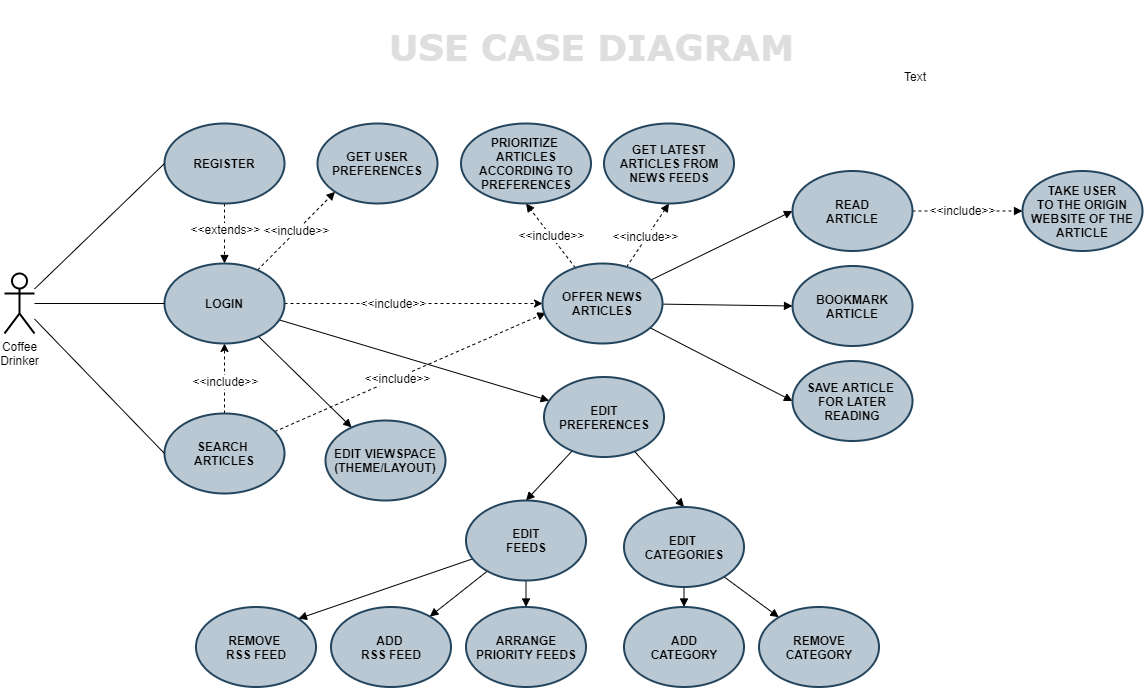

The diagram above was exported from draw.io. Its source (the exported page's mxGraphModel, read from the mxfile embedded in the PNG):
<mxGraphModel dx="868" dy="801" grid="0" gridSize="10" guides="1" tooltips="1" connect="1" arrows="1" fold="1" page="0" pageScale="1" pageWidth="827" pageHeight="1169" background="none" math="0" shadow="0">
  <root>
    <mxCell id="yuSLYeX_yIwvlKnROri_-0" />
    <mxCell id="yuSLYeX_yIwvlKnROri_-1" parent="yuSLYeX_yIwvlKnROri_-0" />
    <mxCell id="yuSLYeX_yIwvlKnROri_-23" style="edgeStyle=none;rounded=0;orthogonalLoop=1;jettySize=auto;html=1;entryX=0.5;entryY=0;entryDx=0;entryDy=0;dashed=1;endArrow=block;endFill=1;" parent="yuSLYeX_yIwvlKnROri_-1" source="yuSLYeX_yIwvlKnROri_-2" target="yuSLYeX_yIwvlKnROri_-4" edge="1">
      <mxGeometry relative="1" as="geometry" />
    </mxCell>
    <mxCell id="yuSLYeX_yIwvlKnROri_-24" value="&amp;lt;&amp;lt;extends&amp;gt;&amp;gt;" style="text;html=1;resizable=0;points=[];align=center;verticalAlign=middle;labelBackgroundColor=#ffffff;" parent="yuSLYeX_yIwvlKnROri_-23" vertex="1" connectable="0">
      <mxGeometry x="-0.3579" relative="1" as="geometry">
        <mxPoint y="6.5" as="offset" />
      </mxGeometry>
    </mxCell>
    <mxCell id="yuSLYeX_yIwvlKnROri_-2" value="&lt;font size=&quot;1&quot;&gt;&lt;b style=&quot;font-size: 12px&quot;&gt;REGISTER&lt;/b&gt;&lt;/font&gt;" style="ellipse;whiteSpace=wrap;html=1;fillColor=#bac8d3;strokeColor=#23445d;strokeWidth=2;" parent="yuSLYeX_yIwvlKnROri_-1" vertex="1">
      <mxGeometry x="192" y="50" width="120" height="80" as="geometry" />
    </mxCell>
    <mxCell id="yuSLYeX_yIwvlKnROri_-8" style="edgeStyle=none;rounded=0;orthogonalLoop=1;jettySize=auto;html=1;entryX=0.5;entryY=1;entryDx=0;entryDy=0;dashed=1;" parent="yuSLYeX_yIwvlKnROri_-1" source="yuSLYeX_yIwvlKnROri_-3" target="yuSLYeX_yIwvlKnROri_-4" edge="1">
      <mxGeometry relative="1" as="geometry" />
    </mxCell>
    <mxCell id="yuSLYeX_yIwvlKnROri_-9" value="&amp;lt;&amp;lt;include&amp;gt;&amp;gt;" style="text;html=1;resizable=0;points=[];align=center;verticalAlign=middle;labelBackgroundColor=#ffffff;" parent="yuSLYeX_yIwvlKnROri_-8" vertex="1" connectable="0">
      <mxGeometry x="0.1742" y="2" relative="1" as="geometry">
        <mxPoint x="2" y="8" as="offset" />
      </mxGeometry>
    </mxCell>
    <mxCell id="fcj6uMNUEBdhMe-QwbNR-15" style="edgeStyle=none;rounded=0;orthogonalLoop=1;jettySize=auto;html=1;entryX=0.028;entryY=0.617;entryDx=0;entryDy=0;entryPerimeter=0;endArrow=block;endFill=1;dashed=1;" parent="yuSLYeX_yIwvlKnROri_-1" source="yuSLYeX_yIwvlKnROri_-3" target="yuSLYeX_yIwvlKnROri_-5" edge="1">
      <mxGeometry relative="1" as="geometry" />
    </mxCell>
    <mxCell id="fcj6uMNUEBdhMe-QwbNR-16" value="&amp;lt;&amp;lt;include&amp;gt;&amp;gt;" style="text;html=1;resizable=0;points=[];align=center;verticalAlign=middle;labelBackgroundColor=#ffffff;" parent="fcj6uMNUEBdhMe-QwbNR-15" vertex="1" connectable="0">
      <mxGeometry x="-0.0954" relative="1" as="geometry">
        <mxPoint as="offset" />
      </mxGeometry>
    </mxCell>
    <mxCell id="yuSLYeX_yIwvlKnROri_-3" value="&lt;b&gt;&lt;font style=&quot;font-size: 12px&quot;&gt;SEARCH &lt;br&gt;ARTICLES&lt;/font&gt;&lt;/b&gt;" style="ellipse;whiteSpace=wrap;html=1;fillColor=#bac8d3;strokeColor=#23445d;strokeWidth=2;" parent="yuSLYeX_yIwvlKnROri_-1" vertex="1">
      <mxGeometry x="192" y="340" width="120" height="80" as="geometry" />
    </mxCell>
    <mxCell id="yuSLYeX_yIwvlKnROri_-7" style="edgeStyle=none;rounded=0;orthogonalLoop=1;jettySize=auto;html=1;entryX=0;entryY=0.5;entryDx=0;entryDy=0;dashed=1;" parent="yuSLYeX_yIwvlKnROri_-1" source="yuSLYeX_yIwvlKnROri_-4" target="yuSLYeX_yIwvlKnROri_-5" edge="1">
      <mxGeometry relative="1" as="geometry" />
    </mxCell>
    <mxCell id="jjQZUcCJzumUlOUcw8-P-1" value="&amp;lt;&amp;lt;include&amp;gt;&amp;gt;" style="text;html=1;resizable=0;points=[];align=center;verticalAlign=middle;labelBackgroundColor=#ffffff;" parent="yuSLYeX_yIwvlKnROri_-7" vertex="1" connectable="0">
      <mxGeometry x="-0.2191" y="-3" relative="1" as="geometry">
        <mxPoint x="7.5" y="-4" as="offset" />
      </mxGeometry>
    </mxCell>
    <mxCell id="yuSLYeX_yIwvlKnROri_-20" style="edgeStyle=none;rounded=0;orthogonalLoop=1;jettySize=auto;html=1;entryX=0;entryY=1;entryDx=0;entryDy=0;endArrow=block;endFill=1;dashed=1;" parent="yuSLYeX_yIwvlKnROri_-1" source="yuSLYeX_yIwvlKnROri_-4" target="yuSLYeX_yIwvlKnROri_-19" edge="1">
      <mxGeometry relative="1" as="geometry" />
    </mxCell>
    <mxCell id="yuSLYeX_yIwvlKnROri_-21" value="&amp;lt;&amp;lt;include&amp;gt;&amp;gt;" style="text;html=1;resizable=0;points=[];align=center;verticalAlign=middle;labelBackgroundColor=#ffffff;" parent="yuSLYeX_yIwvlKnROri_-20" vertex="1" connectable="0">
      <mxGeometry x="0.1298" relative="1" as="geometry">
        <mxPoint x="-5.5" y="4" as="offset" />
      </mxGeometry>
    </mxCell>
    <mxCell id="jjQZUcCJzumUlOUcw8-P-17" style="edgeStyle=none;rounded=0;orthogonalLoop=1;jettySize=auto;html=1;endArrow=block;endFill=1;" parent="yuSLYeX_yIwvlKnROri_-1" source="yuSLYeX_yIwvlKnROri_-4" target="jjQZUcCJzumUlOUcw8-P-13" edge="1">
      <mxGeometry relative="1" as="geometry" />
    </mxCell>
    <mxCell id="AtO8modhKtu52qd39RmV-1" style="edgeStyle=none;rounded=0;orthogonalLoop=1;jettySize=auto;html=1;endArrow=block;endFill=1;" parent="yuSLYeX_yIwvlKnROri_-1" source="yuSLYeX_yIwvlKnROri_-4" target="AtO8modhKtu52qd39RmV-0" edge="1">
      <mxGeometry relative="1" as="geometry" />
    </mxCell>
    <mxCell id="yuSLYeX_yIwvlKnROri_-4" value="&lt;b&gt;&lt;font style=&quot;font-size: 12px&quot;&gt;LOGIN&lt;/font&gt;&lt;/b&gt;" style="ellipse;whiteSpace=wrap;html=1;fillColor=#bac8d3;strokeColor=#23445d;strokeWidth=2;" parent="yuSLYeX_yIwvlKnROri_-1" vertex="1">
      <mxGeometry x="192" y="190" width="120" height="80" as="geometry" />
    </mxCell>
    <mxCell id="jjQZUcCJzumUlOUcw8-P-2" style="edgeStyle=none;rounded=0;orthogonalLoop=1;jettySize=auto;html=1;entryX=0;entryY=0.5;entryDx=0;entryDy=0;endArrow=block;endFill=1;" parent="yuSLYeX_yIwvlKnROri_-1" source="yuSLYeX_yIwvlKnROri_-5" target="yuSLYeX_yIwvlKnROri_-28" edge="1">
      <mxGeometry relative="1" as="geometry" />
    </mxCell>
    <mxCell id="jjQZUcCJzumUlOUcw8-P-7" style="edgeStyle=none;rounded=0;orthogonalLoop=1;jettySize=auto;html=1;entryX=0;entryY=0.5;entryDx=0;entryDy=0;endArrow=block;endFill=1;" parent="yuSLYeX_yIwvlKnROri_-1" source="yuSLYeX_yIwvlKnROri_-5" target="jjQZUcCJzumUlOUcw8-P-6" edge="1">
      <mxGeometry relative="1" as="geometry" />
    </mxCell>
    <mxCell id="jjQZUcCJzumUlOUcw8-P-11" style="edgeStyle=none;rounded=0;orthogonalLoop=1;jettySize=auto;html=1;entryX=0;entryY=0.5;entryDx=0;entryDy=0;endArrow=block;endFill=1;" parent="yuSLYeX_yIwvlKnROri_-1" source="yuSLYeX_yIwvlKnROri_-5" target="jjQZUcCJzumUlOUcw8-P-10" edge="1">
      <mxGeometry relative="1" as="geometry" />
    </mxCell>
    <mxCell id="fcj6uMNUEBdhMe-QwbNR-18" style="edgeStyle=none;rounded=0;orthogonalLoop=1;jettySize=auto;html=1;dashed=1;endArrow=block;endFill=1;entryX=0.5;entryY=1;entryDx=0;entryDy=0;" parent="yuSLYeX_yIwvlKnROri_-1" source="yuSLYeX_yIwvlKnROri_-5" target="yuSLYeX_yIwvlKnROri_-11" edge="1">
      <mxGeometry relative="1" as="geometry" />
    </mxCell>
    <mxCell id="fcj6uMNUEBdhMe-QwbNR-20" value="&amp;lt;&amp;lt;include&amp;gt;&amp;gt;" style="text;html=1;resizable=0;points=[];align=center;verticalAlign=middle;labelBackgroundColor=#ffffff;" parent="fcj6uMNUEBdhMe-QwbNR-18" vertex="1" connectable="0">
      <mxGeometry x="-0.1653" relative="1" as="geometry">
        <mxPoint x="1" y="-4" as="offset" />
      </mxGeometry>
    </mxCell>
    <mxCell id="fcj6uMNUEBdhMe-QwbNR-19" style="edgeStyle=none;rounded=0;orthogonalLoop=1;jettySize=auto;html=1;entryX=0.5;entryY=1;entryDx=0;entryDy=0;dashed=1;endArrow=block;endFill=1;" parent="yuSLYeX_yIwvlKnROri_-1" source="yuSLYeX_yIwvlKnROri_-5" target="yuSLYeX_yIwvlKnROri_-25" edge="1">
      <mxGeometry relative="1" as="geometry" />
    </mxCell>
    <mxCell id="fcj6uMNUEBdhMe-QwbNR-21" value="&amp;lt;&amp;lt;include&amp;gt;&amp;gt;" style="text;html=1;resizable=0;points=[];align=center;verticalAlign=middle;labelBackgroundColor=#ffffff;" parent="fcj6uMNUEBdhMe-QwbNR-19" vertex="1" connectable="0">
      <mxGeometry x="-0.2012" relative="1" as="geometry">
        <mxPoint x="-5" y="-7" as="offset" />
      </mxGeometry>
    </mxCell>
    <mxCell id="yuSLYeX_yIwvlKnROri_-5" value="&lt;b&gt;&lt;font style=&quot;font-size: 12px&quot;&gt;OFFER NEWS ARTICLES&lt;/font&gt;&lt;/b&gt;" style="ellipse;whiteSpace=wrap;html=1;fillColor=#bac8d3;strokeColor=#23445d;strokeWidth=2;" parent="yuSLYeX_yIwvlKnROri_-1" vertex="1">
      <mxGeometry x="570" y="190" width="120" height="80" as="geometry" />
    </mxCell>
    <mxCell id="yuSLYeX_yIwvlKnROri_-11" value="&lt;b&gt;&lt;font style=&quot;font-size: 12px&quot;&gt;GET LATEST ARTICLES FROM NEWS FEEDS&lt;/font&gt;&lt;/b&gt;" style="ellipse;whiteSpace=wrap;html=1;fillColor=#bac8d3;strokeColor=#23445d;strokeWidth=2;" parent="yuSLYeX_yIwvlKnROri_-1" vertex="1">
      <mxGeometry x="631.5" y="50" width="130" height="80" as="geometry" />
    </mxCell>
    <mxCell id="yuSLYeX_yIwvlKnROri_-16" style="rounded=0;orthogonalLoop=1;jettySize=auto;html=1;entryX=0;entryY=0.5;entryDx=0;entryDy=0;endArrow=none;endFill=0;" parent="yuSLYeX_yIwvlKnROri_-1" source="yuSLYeX_yIwvlKnROri_-15" target="yuSLYeX_yIwvlKnROri_-2" edge="1">
      <mxGeometry relative="1" as="geometry" />
    </mxCell>
    <mxCell id="yuSLYeX_yIwvlKnROri_-17" style="edgeStyle=none;rounded=0;orthogonalLoop=1;jettySize=auto;html=1;entryX=0;entryY=0.5;entryDx=0;entryDy=0;endArrow=none;endFill=0;" parent="yuSLYeX_yIwvlKnROri_-1" source="yuSLYeX_yIwvlKnROri_-15" target="yuSLYeX_yIwvlKnROri_-4" edge="1">
      <mxGeometry relative="1" as="geometry" />
    </mxCell>
    <mxCell id="yuSLYeX_yIwvlKnROri_-18" style="edgeStyle=none;rounded=0;orthogonalLoop=1;jettySize=auto;html=1;entryX=0;entryY=0.5;entryDx=0;entryDy=0;endArrow=none;endFill=0;" parent="yuSLYeX_yIwvlKnROri_-1" source="yuSLYeX_yIwvlKnROri_-15" target="yuSLYeX_yIwvlKnROri_-3" edge="1">
      <mxGeometry relative="1" as="geometry" />
    </mxCell>
    <mxCell id="yuSLYeX_yIwvlKnROri_-15" value="Coffee&lt;br&gt;Drinker" style="shape=umlActor;verticalLabelPosition=bottom;labelBackgroundColor=#ffffff;verticalAlign=top;html=1;outlineConnect=0;strokeWidth=2;" parent="yuSLYeX_yIwvlKnROri_-1" vertex="1">
      <mxGeometry x="32" y="200" width="30" height="60" as="geometry" />
    </mxCell>
    <mxCell id="yuSLYeX_yIwvlKnROri_-19" value="&lt;b&gt;&lt;font style=&quot;font-size: 12px&quot;&gt;GET USER PREFERENCES&lt;/font&gt;&lt;/b&gt;" style="ellipse;whiteSpace=wrap;html=1;fillColor=#bac8d3;strokeColor=#23445d;strokeWidth=2;" parent="yuSLYeX_yIwvlKnROri_-1" vertex="1">
      <mxGeometry x="345" y="50" width="120" height="80" as="geometry" />
    </mxCell>
    <mxCell id="yuSLYeX_yIwvlKnROri_-25" value="&lt;div&gt;&lt;b&gt;&lt;font style=&quot;font-size: 12px&quot;&gt;PRIORITIZE &lt;br&gt;&lt;/font&gt;&lt;/b&gt;&lt;/div&gt;&lt;div&gt;&lt;b&gt;&lt;font style=&quot;font-size: 12px&quot;&gt;ARTICLES ACCORDING TO PREFERENCES&lt;/font&gt;&lt;/b&gt;&lt;/div&gt;" style="ellipse;whiteSpace=wrap;html=1;fillColor=#bac8d3;strokeColor=#23445d;strokeWidth=2;" parent="yuSLYeX_yIwvlKnROri_-1" vertex="1">
      <mxGeometry x="488.5" y="50" width="130" height="80" as="geometry" />
    </mxCell>
    <mxCell id="jjQZUcCJzumUlOUcw8-P-4" style="edgeStyle=none;rounded=0;orthogonalLoop=1;jettySize=auto;html=1;entryX=0;entryY=0.5;entryDx=0;entryDy=0;endArrow=block;endFill=1;dashed=1;" parent="yuSLYeX_yIwvlKnROri_-1" source="yuSLYeX_yIwvlKnROri_-28" target="jjQZUcCJzumUlOUcw8-P-3" edge="1">
      <mxGeometry relative="1" as="geometry" />
    </mxCell>
    <mxCell id="jjQZUcCJzumUlOUcw8-P-5" value="&amp;lt;&amp;lt;include&amp;gt;&amp;gt;" style="text;html=1;resizable=0;points=[];align=center;verticalAlign=middle;labelBackgroundColor=#ffffff;" parent="jjQZUcCJzumUlOUcw8-P-4" vertex="1" connectable="0">
      <mxGeometry x="-0.2667" y="-1" relative="1" as="geometry">
        <mxPoint x="9.5" y="-2" as="offset" />
      </mxGeometry>
    </mxCell>
    <mxCell id="yuSLYeX_yIwvlKnROri_-28" value="&lt;b&gt;READ&lt;br&gt;ARTICLE&lt;br&gt;&lt;/b&gt;" style="ellipse;whiteSpace=wrap;html=1;fillColor=#bac8d3;strokeColor=#23445d;strokeWidth=2;" parent="yuSLYeX_yIwvlKnROri_-1" vertex="1">
      <mxGeometry x="820" y="97.5" width="120" height="80" as="geometry" />
    </mxCell>
    <mxCell id="jjQZUcCJzumUlOUcw8-P-3" value="&lt;b&gt;TAKE USER&lt;br&gt;TO THE ORIGIN WEBSITE OF THE ARTICLE&lt;br&gt;&lt;/b&gt;" style="ellipse;whiteSpace=wrap;html=1;fillColor=#bac8d3;strokeColor=#23445d;strokeWidth=2;" parent="yuSLYeX_yIwvlKnROri_-1" vertex="1">
      <mxGeometry x="1050" y="97.5" width="120" height="80" as="geometry" />
    </mxCell>
    <mxCell id="jjQZUcCJzumUlOUcw8-P-6" value="&lt;b&gt;BOOKMARK&lt;br&gt;ARTICLE&lt;br&gt;&lt;/b&gt;" style="ellipse;whiteSpace=wrap;html=1;fillColor=#bac8d3;strokeColor=#23445d;strokeWidth=2;" parent="yuSLYeX_yIwvlKnROri_-1" vertex="1">
      <mxGeometry x="820" y="192.5" width="120" height="80" as="geometry" />
    </mxCell>
    <mxCell id="jjQZUcCJzumUlOUcw8-P-10" value="&lt;b&gt;SAVE ARTICLE &lt;br&gt;FOR LATER READING&lt;br&gt;&lt;/b&gt;" style="ellipse;whiteSpace=wrap;html=1;fillColor=#bac8d3;strokeColor=#23445d;strokeWidth=2;" parent="yuSLYeX_yIwvlKnROri_-1" vertex="1">
      <mxGeometry x="820" y="287.5" width="120" height="80" as="geometry" />
    </mxCell>
    <mxCell id="fcj6uMNUEBdhMe-QwbNR-7" style="edgeStyle=none;rounded=0;orthogonalLoop=1;jettySize=auto;html=1;entryX=0.5;entryY=0;entryDx=0;entryDy=0;endArrow=block;endFill=1;" parent="yuSLYeX_yIwvlKnROri_-1" source="jjQZUcCJzumUlOUcw8-P-13" target="fcj6uMNUEBdhMe-QwbNR-3" edge="1">
      <mxGeometry relative="1" as="geometry" />
    </mxCell>
    <mxCell id="fcj6uMNUEBdhMe-QwbNR-8" style="edgeStyle=none;rounded=0;orthogonalLoop=1;jettySize=auto;html=1;entryX=0.5;entryY=0;entryDx=0;entryDy=0;endArrow=block;endFill=1;" parent="yuSLYeX_yIwvlKnROri_-1" source="jjQZUcCJzumUlOUcw8-P-13" target="fcj6uMNUEBdhMe-QwbNR-1" edge="1">
      <mxGeometry relative="1" as="geometry" />
    </mxCell>
    <mxCell id="jjQZUcCJzumUlOUcw8-P-13" value="&lt;b&gt;EDIT&lt;br&gt;PREFERENCES&lt;br&gt;&lt;/b&gt;" style="ellipse;whiteSpace=wrap;html=1;fillColor=#bac8d3;strokeColor=#23445d;strokeWidth=2;" parent="yuSLYeX_yIwvlKnROri_-1" vertex="1">
      <mxGeometry x="571.5" y="303.5" width="120" height="80" as="geometry" />
    </mxCell>
    <mxCell id="jjQZUcCJzumUlOUcw8-P-14" value="&lt;b&gt;ADD &lt;br&gt;RSS FEED&lt;/b&gt;" style="ellipse;whiteSpace=wrap;html=1;fillColor=#bac8d3;strokeColor=#23445d;strokeWidth=2;" parent="yuSLYeX_yIwvlKnROri_-1" vertex="1">
      <mxGeometry x="358.5" y="533.5" width="120" height="80" as="geometry" />
    </mxCell>
    <mxCell id="jjQZUcCJzumUlOUcw8-P-16" value="&lt;b&gt;REMOVE &lt;br&gt;RSS FEED&lt;/b&gt;" style="ellipse;whiteSpace=wrap;html=1;fillColor=#bac8d3;strokeColor=#23445d;strokeWidth=2;" parent="yuSLYeX_yIwvlKnROri_-1" vertex="1">
      <mxGeometry x="223.5" y="533.5" width="120" height="80" as="geometry" />
    </mxCell>
    <mxCell id="fcj6uMNUEBdhMe-QwbNR-9" style="edgeStyle=none;rounded=0;orthogonalLoop=1;jettySize=auto;html=1;endArrow=block;endFill=1;" parent="yuSLYeX_yIwvlKnROri_-1" source="fcj6uMNUEBdhMe-QwbNR-1" target="fcj6uMNUEBdhMe-QwbNR-2" edge="1">
      <mxGeometry relative="1" as="geometry" />
    </mxCell>
    <mxCell id="fcj6uMNUEBdhMe-QwbNR-10" style="edgeStyle=none;rounded=0;orthogonalLoop=1;jettySize=auto;html=1;endArrow=block;endFill=1;" parent="yuSLYeX_yIwvlKnROri_-1" source="fcj6uMNUEBdhMe-QwbNR-1" target="jjQZUcCJzumUlOUcw8-P-14" edge="1">
      <mxGeometry relative="1" as="geometry" />
    </mxCell>
    <mxCell id="fcj6uMNUEBdhMe-QwbNR-11" style="edgeStyle=none;rounded=0;orthogonalLoop=1;jettySize=auto;html=1;entryX=1;entryY=0;entryDx=0;entryDy=0;endArrow=block;endFill=1;" parent="yuSLYeX_yIwvlKnROri_-1" source="fcj6uMNUEBdhMe-QwbNR-1" target="jjQZUcCJzumUlOUcw8-P-16" edge="1">
      <mxGeometry relative="1" as="geometry" />
    </mxCell>
    <mxCell id="fcj6uMNUEBdhMe-QwbNR-1" value="&lt;b&gt;EDIT&lt;br&gt;FEEDS&lt;br&gt;&lt;/b&gt;" style="ellipse;whiteSpace=wrap;html=1;fillColor=#bac8d3;strokeColor=#23445d;strokeWidth=2;" parent="yuSLYeX_yIwvlKnROri_-1" vertex="1">
      <mxGeometry x="493.5" y="427" width="120" height="80" as="geometry" />
    </mxCell>
    <mxCell id="fcj6uMNUEBdhMe-QwbNR-2" value="&lt;b&gt;ARRANGE PRIORITY FEEDS&lt;/b&gt;&lt;br&gt;" style="ellipse;whiteSpace=wrap;html=1;fillColor=#bac8d3;strokeColor=#23445d;strokeWidth=2;" parent="yuSLYeX_yIwvlKnROri_-1" vertex="1">
      <mxGeometry x="493.5" y="533.5" width="120" height="80" as="geometry" />
    </mxCell>
    <mxCell id="fcj6uMNUEBdhMe-QwbNR-12" style="edgeStyle=none;rounded=0;orthogonalLoop=1;jettySize=auto;html=1;entryX=0.5;entryY=0;entryDx=0;entryDy=0;endArrow=block;endFill=1;" parent="yuSLYeX_yIwvlKnROri_-1" source="fcj6uMNUEBdhMe-QwbNR-3" target="fcj6uMNUEBdhMe-QwbNR-4" edge="1">
      <mxGeometry relative="1" as="geometry" />
    </mxCell>
    <mxCell id="fcj6uMNUEBdhMe-QwbNR-13" style="edgeStyle=none;rounded=0;orthogonalLoop=1;jettySize=auto;html=1;endArrow=block;endFill=1;" parent="yuSLYeX_yIwvlKnROri_-1" source="fcj6uMNUEBdhMe-QwbNR-3" target="fcj6uMNUEBdhMe-QwbNR-5" edge="1">
      <mxGeometry relative="1" as="geometry" />
    </mxCell>
    <mxCell id="fcj6uMNUEBdhMe-QwbNR-3" value="&lt;b&gt;EDIT &lt;br&gt;CATEGORIES&lt;br&gt;&lt;/b&gt;" style="ellipse;whiteSpace=wrap;html=1;fillColor=#bac8d3;strokeColor=#23445d;strokeWidth=2;" parent="yuSLYeX_yIwvlKnROri_-1" vertex="1">
      <mxGeometry x="651.5" y="433.5" width="120" height="80" as="geometry" />
    </mxCell>
    <mxCell id="fcj6uMNUEBdhMe-QwbNR-4" value="&lt;b&gt;ADD&lt;br&gt;CATEGORY&lt;br&gt;&lt;/b&gt;" style="ellipse;whiteSpace=wrap;html=1;fillColor=#bac8d3;strokeColor=#23445d;strokeWidth=2;" parent="yuSLYeX_yIwvlKnROri_-1" vertex="1">
      <mxGeometry x="651.5" y="533.5" width="120" height="80" as="geometry" />
    </mxCell>
    <mxCell id="fcj6uMNUEBdhMe-QwbNR-5" value="&lt;b&gt;REMOVE&lt;br&gt;CATEGORY&lt;br&gt;&lt;/b&gt;" style="ellipse;whiteSpace=wrap;html=1;fillColor=#bac8d3;strokeColor=#23445d;strokeWidth=2;" parent="yuSLYeX_yIwvlKnROri_-1" vertex="1">
      <mxGeometry x="786.5" y="533.5" width="120" height="80" as="geometry" />
    </mxCell>
    <mxCell id="AtO8modhKtu52qd39RmV-0" value="&lt;b&gt;EDIT VIEWSPACE&lt;br&gt;(THEME/LAYOUT)&lt;br&gt;&lt;/b&gt;" style="ellipse;whiteSpace=wrap;html=1;fillColor=#bac8d3;strokeColor=#23445d;strokeWidth=2;" parent="yuSLYeX_yIwvlKnROri_-1" vertex="1">
      <mxGeometry x="353" y="347" width="120" height="80" as="geometry" />
    </mxCell>
    <mxCell id="980t9aVZ7ww6V_cyMXnb-0" value="&lt;h1 style=&quot;font-size: 36px;&quot;&gt;&lt;font face=&quot;Verdana&quot; style=&quot;font-size: 36px;&quot;&gt;USE CASE DIAGRAM&lt;/font&gt;&lt;/h1&gt;" style="text;html=1;resizable=0;points=[];autosize=1;align=center;verticalAlign=middle;spacingTop=-4;fontSize=36;fontFamily=Helvetica;fontStyle=1;labelBackgroundColor=none;labelBorderColor=none;fontColor=#DEDEDE;" parent="yuSLYeX_yIwvlKnROri_-1" vertex="1">
      <mxGeometry x="478.5" y="-48" width="280" height="47" as="geometry" />
    </mxCell>
    <mxCell id="wRtoOUYVYiHNumBay0lv-0" value="Text" style="text;html=1;resizable=0;points=[];autosize=1;align=left;verticalAlign=top;spacingTop=-4;" parent="yuSLYeX_yIwvlKnROri_-1" vertex="1">
      <mxGeometry x="930" y="-6" width="31" height="14" as="geometry" />
    </mxCell>
  </root>
</mxGraphModel>